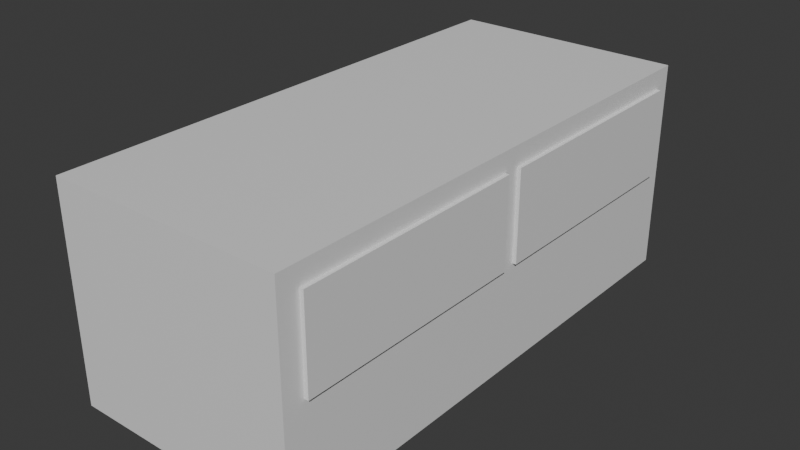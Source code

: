 # Source: drawers.blend  (saved by Blender 5.1.30; exported with 4.5.12 LTS)
import bpy
from mathutils import Matrix  # noqa: F401  (used for matrix-valued properties, if any)

bpy.ops.wm.read_factory_settings(use_empty=True)
scene = bpy.context.scene
scene.name = 'Scene'

# ---- collections
col_collection = bpy.data.collections.new('Collection'); scene.collection.children.link(col_collection)

# ---- materials (node trees are filled in below, after node groups)
mat_material = bpy.data.materials.new('Material')
mat_material.alpha_threshold = 0.0
mat_material.use_backface_culling_lightprobe_volume = False
mat_material.roughness = 0.5
mat_material.line_color = (0.0, 0.0, 0.0, 1.0)
mat_material_001 = bpy.data.materials.new('Material.001')
mat_material_001.alpha_threshold = 0.0
mat_material_001.use_backface_culling_lightprobe_volume = False
mat_material_001.roughness = 0.5
mat_material_001.line_color = (0.0, 0.0, 0.0, 1.0)
mat_material_002 = bpy.data.materials.new('Material.002')
mat_material_002.alpha_threshold = 0.0
mat_material_002.use_backface_culling_lightprobe_volume = False
mat_material_002.roughness = 0.5
mat_material_002.line_color = (0.0, 0.0, 0.0, 1.0)

# ---- material node trees
mat_material.use_nodes = True; mat_material.node_tree.nodes.clear()
_N = mat_material.node_tree.nodes; _L = mat_material.node_tree.links
n0 = _N.new('ShaderNodeOutputMaterial'); n0.name = 'Material Output'; n0.location = (200, 100)
n1 = _N.new('ShaderNodeBsdfPrincipled'); n1.name = 'Principled BSDF'; n1.location = (-200, 100)
_L.new(n1.outputs[0], n0.inputs[0])
n0.is_active_output = True
mat_material_001.use_nodes = True; mat_material_001.node_tree.nodes.clear()
_N = mat_material_001.node_tree.nodes; _L = mat_material_001.node_tree.links
n0 = _N.new('ShaderNodeOutputMaterial'); n0.name = 'Material Output'; n0.location = (200, 100)
n1 = _N.new('ShaderNodeBsdfPrincipled'); n1.name = 'Principled BSDF'; n1.location = (-200, 100)
_L.new(n1.outputs[0], n0.inputs[0])
n0.is_active_output = True
mat_material_002.use_nodes = True; mat_material_002.node_tree.nodes.clear()
_N = mat_material_002.node_tree.nodes; _L = mat_material_002.node_tree.links
n0 = _N.new('ShaderNodeOutputMaterial'); n0.name = 'Material Output'; n0.location = (200, 100)
n1 = _N.new('ShaderNodeBsdfPrincipled'); n1.name = 'Principled BSDF'; n1.location = (-200, 100)
_L.new(n1.outputs[0], n0.inputs[0])
n0.is_active_output = True

# ---- world
world_world = bpy.data.worlds.new('World'); scene.world = world_world
world_world.use_nodes = True; world_world.node_tree.nodes.clear()
_N = world_world.node_tree.nodes; _L = world_world.node_tree.links
n0 = _N.new('ShaderNodeOutputWorld'); n0.name = 'World Output'; n0.location = (200, 100)
n1 = _N.new('ShaderNodeBackground'); n1.name = 'Background'; n1.location = (-200, 100)
n1.inputs[0].default_value = (0.05088, 0.05088, 0.05088, 1.0)
_L.new(n1.outputs[0], n0.inputs[0])
n0.is_active_output = True
world_world.color = (0.05088, 0.05088, 0.05088)
world_world.sun_shadow_jitter_overblur = 0.0

# ---- meshes
me_cube = bpy.data.meshes.new('Cube')
me_cube.from_pydata([(1.0, 1.0, 1.0), (1.0, 1.0, -1.0), (1.0, -1.0, 1.0), (1.0, -1.0, -1.0), (-1.0, 1.0, 1.0), (-1.0, 1.0, -1.0), (-1.0, -1.0, 1.0), (-1.0, -1.0, -1.0)], [], [(0, 4, 6, 2), (3, 2, 6, 7), (7, 6, 4, 5), (5, 1, 3, 7), (1, 0, 2, 3), (5, 4, 0, 1)])
_uv = me_cube.uv_layers.new(name='UVMap')
_uv.uv.foreach_set('vector', [0.625, 0.5, 0.875, 0.5, 0.875, 0.75, 0.625, 0.75, 0.375, 0.75, 0.625, 0.75, 0.625, 1.0, 0.375, 1.0, 0.375, 0.0, 0.625, 0.0, 0.625, 0.25, 0.375, 0.25, 0.125, 0.5, 0.375, 0.5, 0.375, 0.75, 0.125, 0.75, 0.375, 0.5, 0.625, 0.5, 0.625, 0.75, 0.375, 0.75, 0.375, 0.25, 0.625, 0.25, 0.625, 0.5, 0.375, 0.5])
me_cube.materials.append(mat_material)
me_cube.use_mirror_vertex_groups = False
me_cube.update()
me_cube_001 = bpy.data.meshes.new('Cube.001')
me_cube_001.from_pydata([(1.0, 1.0, 1.0), (1.0, 1.0, -1.0), (1.0, -1.0, 1.0), (1.0, -1.0, -1.0), (-1.0, 1.0, 1.0), (-1.0, 1.0, -1.0), (-1.0, -1.0, 1.0), (-1.0, -1.0, -1.0)], [], [(0, 4, 6, 2), (3, 2, 6, 7), (7, 6, 4, 5), (5, 1, 3, 7), (1, 0, 2, 3), (5, 4, 0, 1)])
_uv = me_cube_001.uv_layers.new(name='UVMap')
_uv.uv.foreach_set('vector', [0.625, 0.5, 0.875, 0.5, 0.875, 0.75, 0.625, 0.75, 0.375, 0.75, 0.625, 0.75, 0.625, 1.0, 0.375, 1.0, 0.375, 0.0, 0.625, 0.0, 0.625, 0.25, 0.375, 0.25, 0.125, 0.5, 0.375, 0.5, 0.375, 0.75, 0.125, 0.75, 0.375, 0.5, 0.625, 0.5, 0.625, 0.75, 0.375, 0.75, 0.375, 0.25, 0.625, 0.25, 0.625, 0.5, 0.375, 0.5])
me_cube_001.materials.append(mat_material_001)
me_cube_001.use_mirror_vertex_groups = False
me_cube_001.update()
me_cube_002 = bpy.data.meshes.new('Cube.002')
me_cube_002.from_pydata([(1.0, 1.0, 1.0), (1.0, 1.0, -1.0), (1.0, -1.0, 1.0), (1.0, -1.0, -1.0), (-1.0, 1.0, 1.0), (-1.0, 1.0, -1.0), (-1.0, -1.0, 1.0), (-1.0, -1.0, -1.0)], [], [(0, 4, 6, 2), (3, 2, 6, 7), (7, 6, 4, 5), (5, 1, 3, 7), (1, 0, 2, 3), (5, 4, 0, 1)])
_uv = me_cube_002.uv_layers.new(name='UVMap')
_uv.uv.foreach_set('vector', [0.625, 0.5, 0.875, 0.5, 0.875, 0.75, 0.625, 0.75, 0.375, 0.75, 0.625, 0.75, 0.625, 1.0, 0.375, 1.0, 0.375, 0.0, 0.625, 0.0, 0.625, 0.25, 0.375, 0.25, 0.125, 0.5, 0.375, 0.5, 0.375, 0.75, 0.125, 0.75, 0.375, 0.5, 0.625, 0.5, 0.625, 0.75, 0.375, 0.75, 0.375, 0.25, 0.625, 0.25, 0.625, 0.5, 0.375, 0.5])
me_cube_002.materials.append(mat_material_002)
me_cube_002.use_mirror_vertex_groups = False
me_cube_002.update()

# ---- objects
ob_cube = bpy.data.objects.new('Cube', me_cube)
ob_cube_001 = bpy.data.objects.new('Cube.001', me_cube_001)
ob_cube_002 = bpy.data.objects.new('Cube.002', me_cube_002)

# ---- transforms, parenting, visibility, modifiers, constraints
ob_cube.location = (0.0, 0.0, 0.0)
ob_cube.scale = (1.116, 2.501, 1.012)
ob_cube.lock_rotations_4d = False
ob_cube.empty_display_type = 'ARROWS'
ob_cube.lineart.crease_threshold = 0.0
ob_cube_001.location = (0.1983, -1.18, 0.4013)
ob_cube_001.scale = (0.954, 1.119, 0.425)
ob_cube_001.lock_rotations_4d = False
ob_cube_001.empty_display_type = 'ARROWS'
ob_cube_001.lineart.crease_threshold = 0.0
ob_cube_002.location = (0.1983, 1.214, 0.4013)
ob_cube_002.scale = (0.954, 1.119, 0.425)
ob_cube_002.lock_rotations_4d = False
ob_cube_002.empty_display_type = 'ARROWS'
ob_cube_002.lineart.crease_threshold = 0.0

# ---- collection membership
col_collection.objects.link(ob_cube)
col_collection.objects.link(ob_cube_001)
col_collection.objects.link(ob_cube_002)

# ---- scene / render settings (as saved in the file)
scene.frame_start = 1; scene.frame_end = 250; scene.frame_set(1)
scene.render.engine = 'BLENDER_EEVEE_NEXT'
scene.render.bake_bias = 0.0
scene.render.bake_samples = 0
scene.cycles.sampling_pattern = 'TABULATED_SOBOL'
scene.eevee.use_volume_custom_range = False
bpy.context.view_layer.update()

# ---- added for rendering (the .blend has no active camera and no usable light): camera, sun
cam_auto = bpy.data.cameras.new('AutoCamera')
cam_auto.lens = 50.0
cam_auto.sensor_width = 36.0
cam_auto.clip_end = 1000.0
ob_auto_camera = bpy.data.objects.new('AutoCamera', cam_auto)
scene.collection.objects.link(ob_auto_camera)
ob_auto_camera.location = (5.43379, -6.49879, 4.33253)
ob_auto_camera.rotation_euler = (1.09748, -7.21219e-08, 0.694738)
scene.camera = ob_auto_camera
light_auto_sun = bpy.data.lights.new('AutoSun', 'SUN')
light_auto_sun.energy = 3.0
light_auto_sun.angle = 0.0523599
ob_auto_sun = bpy.data.objects.new('AutoSun', light_auto_sun)
scene.collection.objects.link(ob_auto_sun)
ob_auto_sun.rotation_euler = (0.872665, 0.174533, 0.523599)
bpy.context.view_layer.update()
